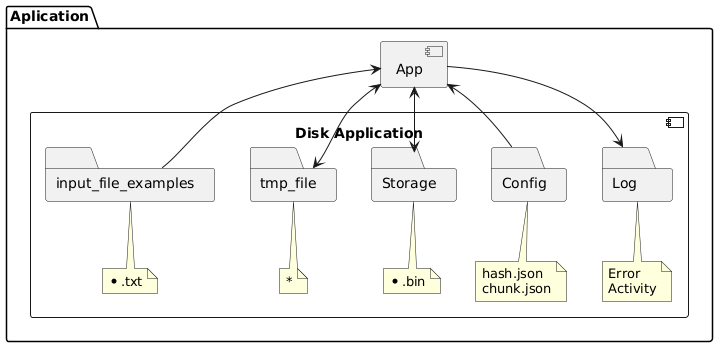

The diagram above was rendered by PlantUML. Its source (embedded in the PNG):
@startuml
skinparam BackgroundColor white
skinparam componentStyle uml2

package "Aplication" {
    [App]
    component "Disk Application" {
        folder "Log"
        note bottom of "Log" : Error\nActivity
        folder "Config"
        note bottom of "Config" : hash.json\nchunk.json
        folder "Storage"
        note bottom of "Storage" : *.bin
        folder "tmp_file"
        note bottom of "tmp_file" : *
        folder "input_file_examples"
        note bottom of "input_file_examples" : *.txt
    }
}

[Config] --> [App]
[App] --> [Log]
[App] <--> [Storage]
[App] <--> [tmp_file]
[input_file_examples] --> [App]
@enduml